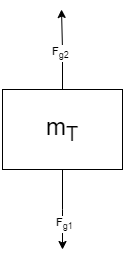

The diagram above was exported from draw.io. Its source (the exported page's mxGraphModel, read from the mxfile embedded in the PNG):
<mxGraphModel dx="1050" dy="574" grid="1" gridSize="10" guides="1" tooltips="1" connect="1" arrows="1" fold="1" page="1" pageScale="1" pageWidth="850" pageHeight="1100" math="0" shadow="0">
  <root>
    <mxCell id="0" />
    <mxCell id="1" parent="0" />
    <mxCell id="7uYPlZ5Sq8GuUK-Y7hZJ-2" style="edgeStyle=orthogonalEdgeStyle;rounded=0;orthogonalLoop=1;jettySize=auto;html=1;exitX=0.5;exitY=1;exitDx=0;exitDy=0;" edge="1" parent="1" source="7uYPlZ5Sq8GuUK-Y7hZJ-1">
      <mxGeometry relative="1" as="geometry">
        <mxPoint x="401" y="440" as="targetPoint" />
      </mxGeometry>
    </mxCell>
    <mxCell id="7uYPlZ5Sq8GuUK-Y7hZJ-5" value="F&lt;sub&gt;g1&lt;br&gt;&lt;/sub&gt;" style="edgeLabel;html=1;align=center;verticalAlign=middle;resizable=0;points=[];" vertex="1" connectable="0" parent="7uYPlZ5Sq8GuUK-Y7hZJ-2">
      <mxGeometry x="0.3734" y="1" relative="1" as="geometry">
        <mxPoint as="offset" />
      </mxGeometry>
    </mxCell>
    <mxCell id="7uYPlZ5Sq8GuUK-Y7hZJ-3" style="edgeStyle=orthogonalEdgeStyle;rounded=0;orthogonalLoop=1;jettySize=auto;html=1;exitX=0.5;exitY=0;exitDx=0;exitDy=0;" edge="1" parent="1" source="7uYPlZ5Sq8GuUK-Y7hZJ-1">
      <mxGeometry relative="1" as="geometry">
        <mxPoint x="400" y="200" as="targetPoint" />
      </mxGeometry>
    </mxCell>
    <mxCell id="7uYPlZ5Sq8GuUK-Y7hZJ-4" value="F&lt;sub&gt;g2&lt;/sub&gt;" style="edgeLabel;html=1;align=center;verticalAlign=middle;resizable=0;points=[];" vertex="1" connectable="0" parent="7uYPlZ5Sq8GuUK-Y7hZJ-3">
      <mxGeometry x="-0.0758" y="3" relative="1" as="geometry">
        <mxPoint as="offset" />
      </mxGeometry>
    </mxCell>
    <mxCell id="7uYPlZ5Sq8GuUK-Y7hZJ-1" value="&lt;font style=&quot;font-size: 24px;&quot;&gt;m&lt;sub&gt;T&lt;/sub&gt;&lt;/font&gt;" style="rounded=0;whiteSpace=wrap;html=1;" vertex="1" parent="1">
      <mxGeometry x="341" y="280" width="120" height="80" as="geometry" />
    </mxCell>
  </root>
</mxGraphModel>